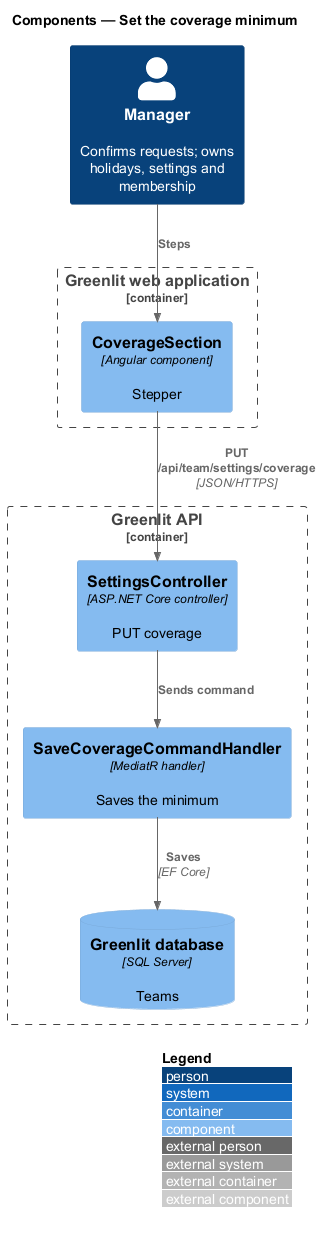

The diagram above was rendered by PlantUML. Its source (embedded in the PNG):
@startuml
!include <C4/C4_Component>
LAYOUT_WITH_LEGEND()
title Components — Set the coverage minimum

Person(manager, "Manager", "Confirms requests; owns holidays, settings and membership")
Container_Boundary(spa_b, "Greenlit web application") {
  Component(section, "CoverageSection", "Angular component", "Stepper")
}
Container_Boundary(api_b, "Greenlit API") {
  Component(ctrl, "SettingsController", "ASP.NET Core controller", "PUT coverage")
  Component(handler, "SaveCoverageCommandHandler", "MediatR handler", "Saves the minimum")
  ComponentDb(db, "Greenlit database", "SQL Server", "Teams")
}

Rel(manager, section, "Steps")
Rel(section, ctrl, "PUT /api/team/settings/coverage", "JSON/HTTPS")
Rel(ctrl, handler, "Sends command")
Rel(handler, db, "Saves", "EF Core")
@enduml